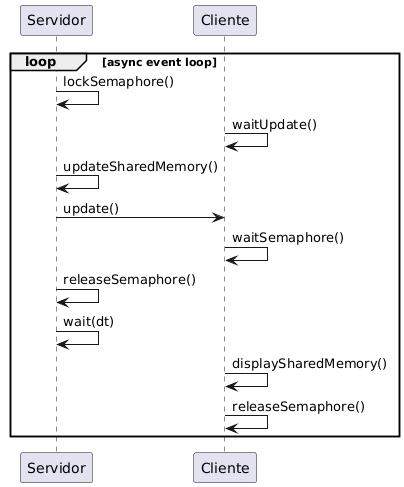

The diagram above was rendered by PlantUML. Its source (embedded in the PNG):
@startuml loop

loop async event loop
    Servidor -> Servidor : lockSemaphore()
    Cliente -> Cliente : waitUpdate()
    Servidor -> Servidor : updateSharedMemory()
    Servidor -> Cliente : update()
    Cliente -> Cliente : waitSemaphore()
    Servidor -> Servidor : releaseSemaphore()
    Servidor -> Servidor : wait(dt)
    Cliente -> Cliente : displaySharedMemory()
    Cliente -> Cliente : releaseSemaphore()
end 

@enduml